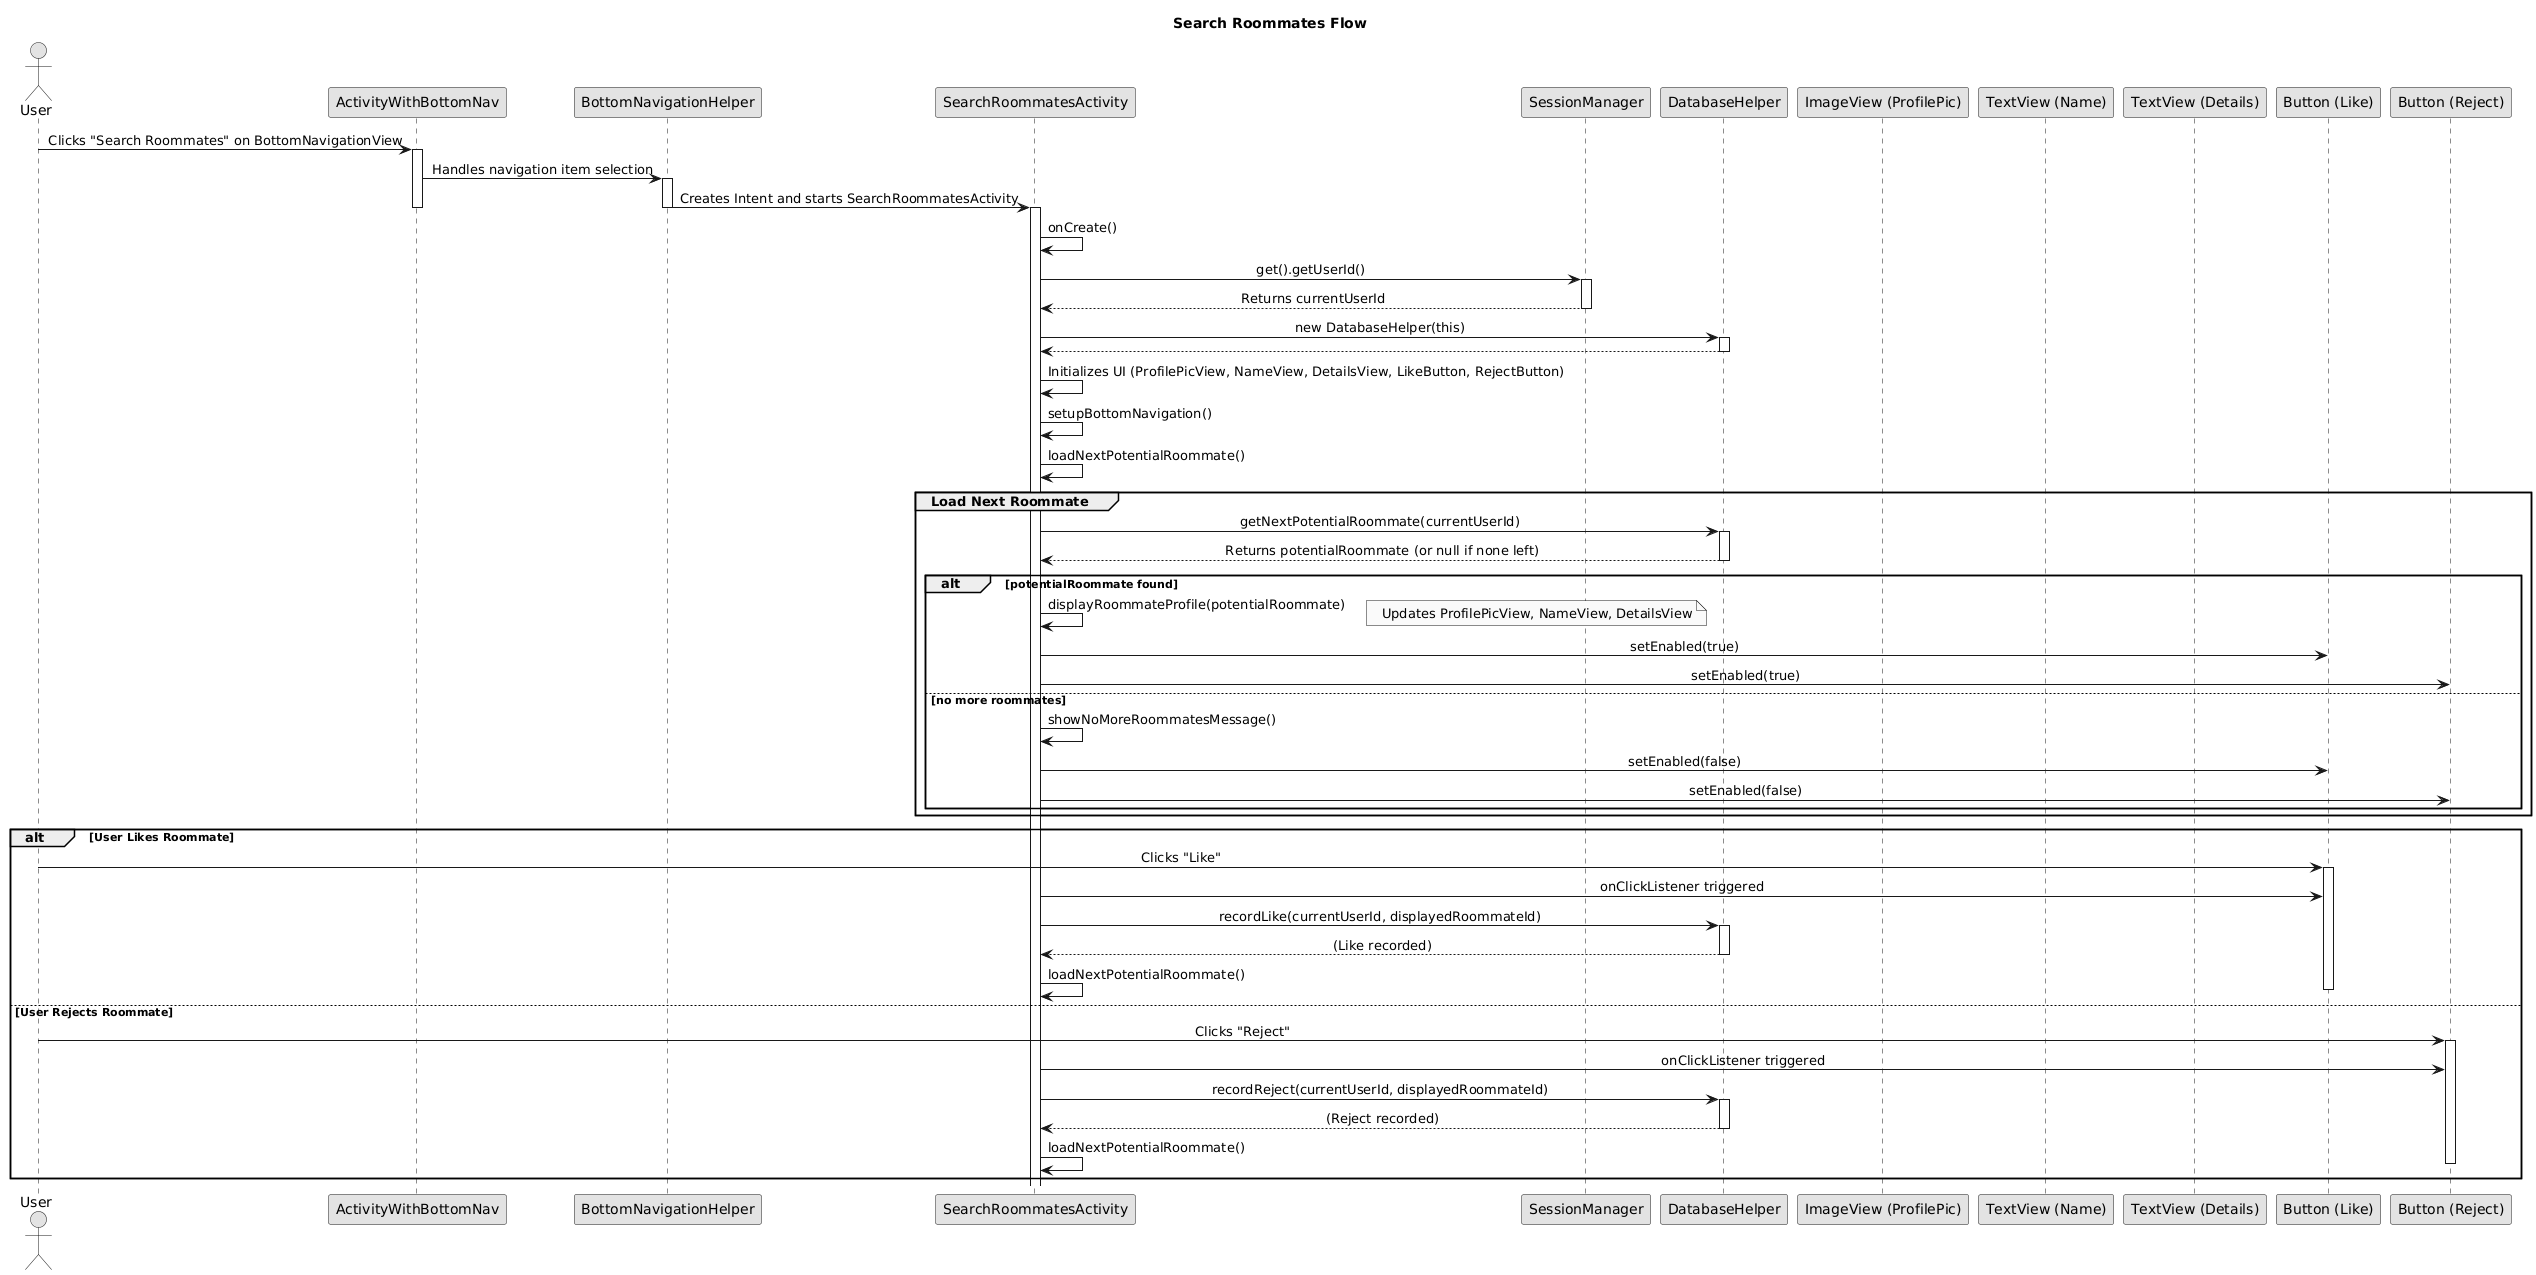

The diagram above was rendered by PlantUML. Its source (embedded in the PNG):
@startuml
actor User
participant "ActivityWithBottomNav" as CurrentActivity
participant BottomNavigationHelper
participant SearchRoommatesActivity
participant SessionManager
participant DatabaseHelper
participant "ImageView (ProfilePic)" as ProfilePicView
participant "TextView (Name)" as NameView
participant "TextView (Details)" as DetailsView
participant "Button (Like)" as LikeButton
participant "Button (Reject)" as RejectButton

skinparam monochrome true
skinparam shadowing false
skinparam defaultTextAlignment center
skinparam sequenceMessageAlign center

title Search Roommates Flow

User -> CurrentActivity: Clicks "Search Roommates" on BottomNavigationView
activate CurrentActivity
CurrentActivity -> BottomNavigationHelper: Handles navigation item selection
activate BottomNavigationHelper
BottomNavigationHelper -> SearchRoommatesActivity: Creates Intent and starts SearchRoommatesActivity
deactivate BottomNavigationHelper
deactivate CurrentActivity
activate SearchRoommatesActivity

SearchRoommatesActivity -> SearchRoommatesActivity: onCreate()
SearchRoommatesActivity -> SessionManager: get().getUserId()
activate SessionManager
SessionManager --> SearchRoommatesActivity: Returns currentUserId
deactivate SessionManager
SearchRoommatesActivity -> DatabaseHelper: new DatabaseHelper(this)
activate DatabaseHelper
DatabaseHelper --> SearchRoommatesActivity
deactivate DatabaseHelper
SearchRoommatesActivity -> SearchRoommatesActivity: Initializes UI (ProfilePicView, NameView, DetailsView, LikeButton, RejectButton)
SearchRoommatesActivity -> SearchRoommatesActivity: setupBottomNavigation()
SearchRoommatesActivity -> SearchRoommatesActivity: loadNextPotentialRoommate()

group Load Next Roommate
    SearchRoommatesActivity -> DatabaseHelper: getNextPotentialRoommate(currentUserId)
    activate DatabaseHelper
    DatabaseHelper --> SearchRoommatesActivity: Returns potentialRoommate (or null if none left)
    deactivate DatabaseHelper
    alt potentialRoommate found
        SearchRoommatesActivity -> SearchRoommatesActivity: displayRoommateProfile(potentialRoommate)
        note right: Updates ProfilePicView, NameView, DetailsView
        SearchRoommatesActivity -> LikeButton: setEnabled(true)
        SearchRoommatesActivity -> RejectButton: setEnabled(true)
    else no more roommates
        SearchRoommatesActivity -> SearchRoommatesActivity: showNoMoreRoommatesMessage()
        SearchRoommatesActivity -> LikeButton: setEnabled(false)
        SearchRoommatesActivity -> RejectButton: setEnabled(false)
    end
end

alt User Likes Roommate
    User -> LikeButton: Clicks "Like"
    activate LikeButton
    SearchRoommatesActivity -> LikeButton: onClickListener triggered
    SearchRoommatesActivity -> DatabaseHelper: recordLike(currentUserId, displayedRoommateId)
    activate DatabaseHelper
    DatabaseHelper --> SearchRoommatesActivity: (Like recorded)
    deactivate DatabaseHelper
    SearchRoommatesActivity -> SearchRoommatesActivity: loadNextPotentialRoommate()
    deactivate LikeButton
else User Rejects Roommate
    User -> RejectButton: Clicks "Reject"
    activate RejectButton
    SearchRoommatesActivity -> RejectButton: onClickListener triggered
    SearchRoommatesActivity -> DatabaseHelper: recordReject(currentUserId, displayedRoommateId)
    activate DatabaseHelper
    DatabaseHelper --> SearchRoommatesActivity: (Reject recorded)
    deactivate DatabaseHelper
    SearchRoommatesActivity -> SearchRoommatesActivity: loadNextPotentialRoommate()
    deactivate RejectButton
end
' SearchRoommatesActivity remains active, potentially showing a new roommate or "no more roommates"
@enduml